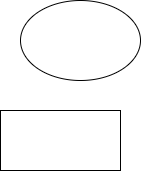

The diagram above was exported from draw.io. Its source (the exported page's mxGraphModel, read from the mxfile embedded in the PNG):
<mxGraphModel dx="800" dy="492" grid="1" gridSize="10" guides="1" tooltips="1" connect="1" arrows="1" fold="1" page="1" pageScale="1" pageWidth="850" pageHeight="1100" math="0" shadow="0">
  <root>
    <mxCell id="0" />
    <mxCell id="1" parent="0" />
    <mxCell id="2" value="" style="rounded=0;whiteSpace=wrap;html=1;" vertex="1" parent="1">
      <mxGeometry x="350" y="220" width="120" height="60" as="geometry" />
    </mxCell>
    <mxCell id="3" value="" style="ellipse;whiteSpace=wrap;html=1;" vertex="1" parent="1">
      <mxGeometry x="370" y="110" width="120" height="80" as="geometry" />
    </mxCell>
  </root>
</mxGraphModel>